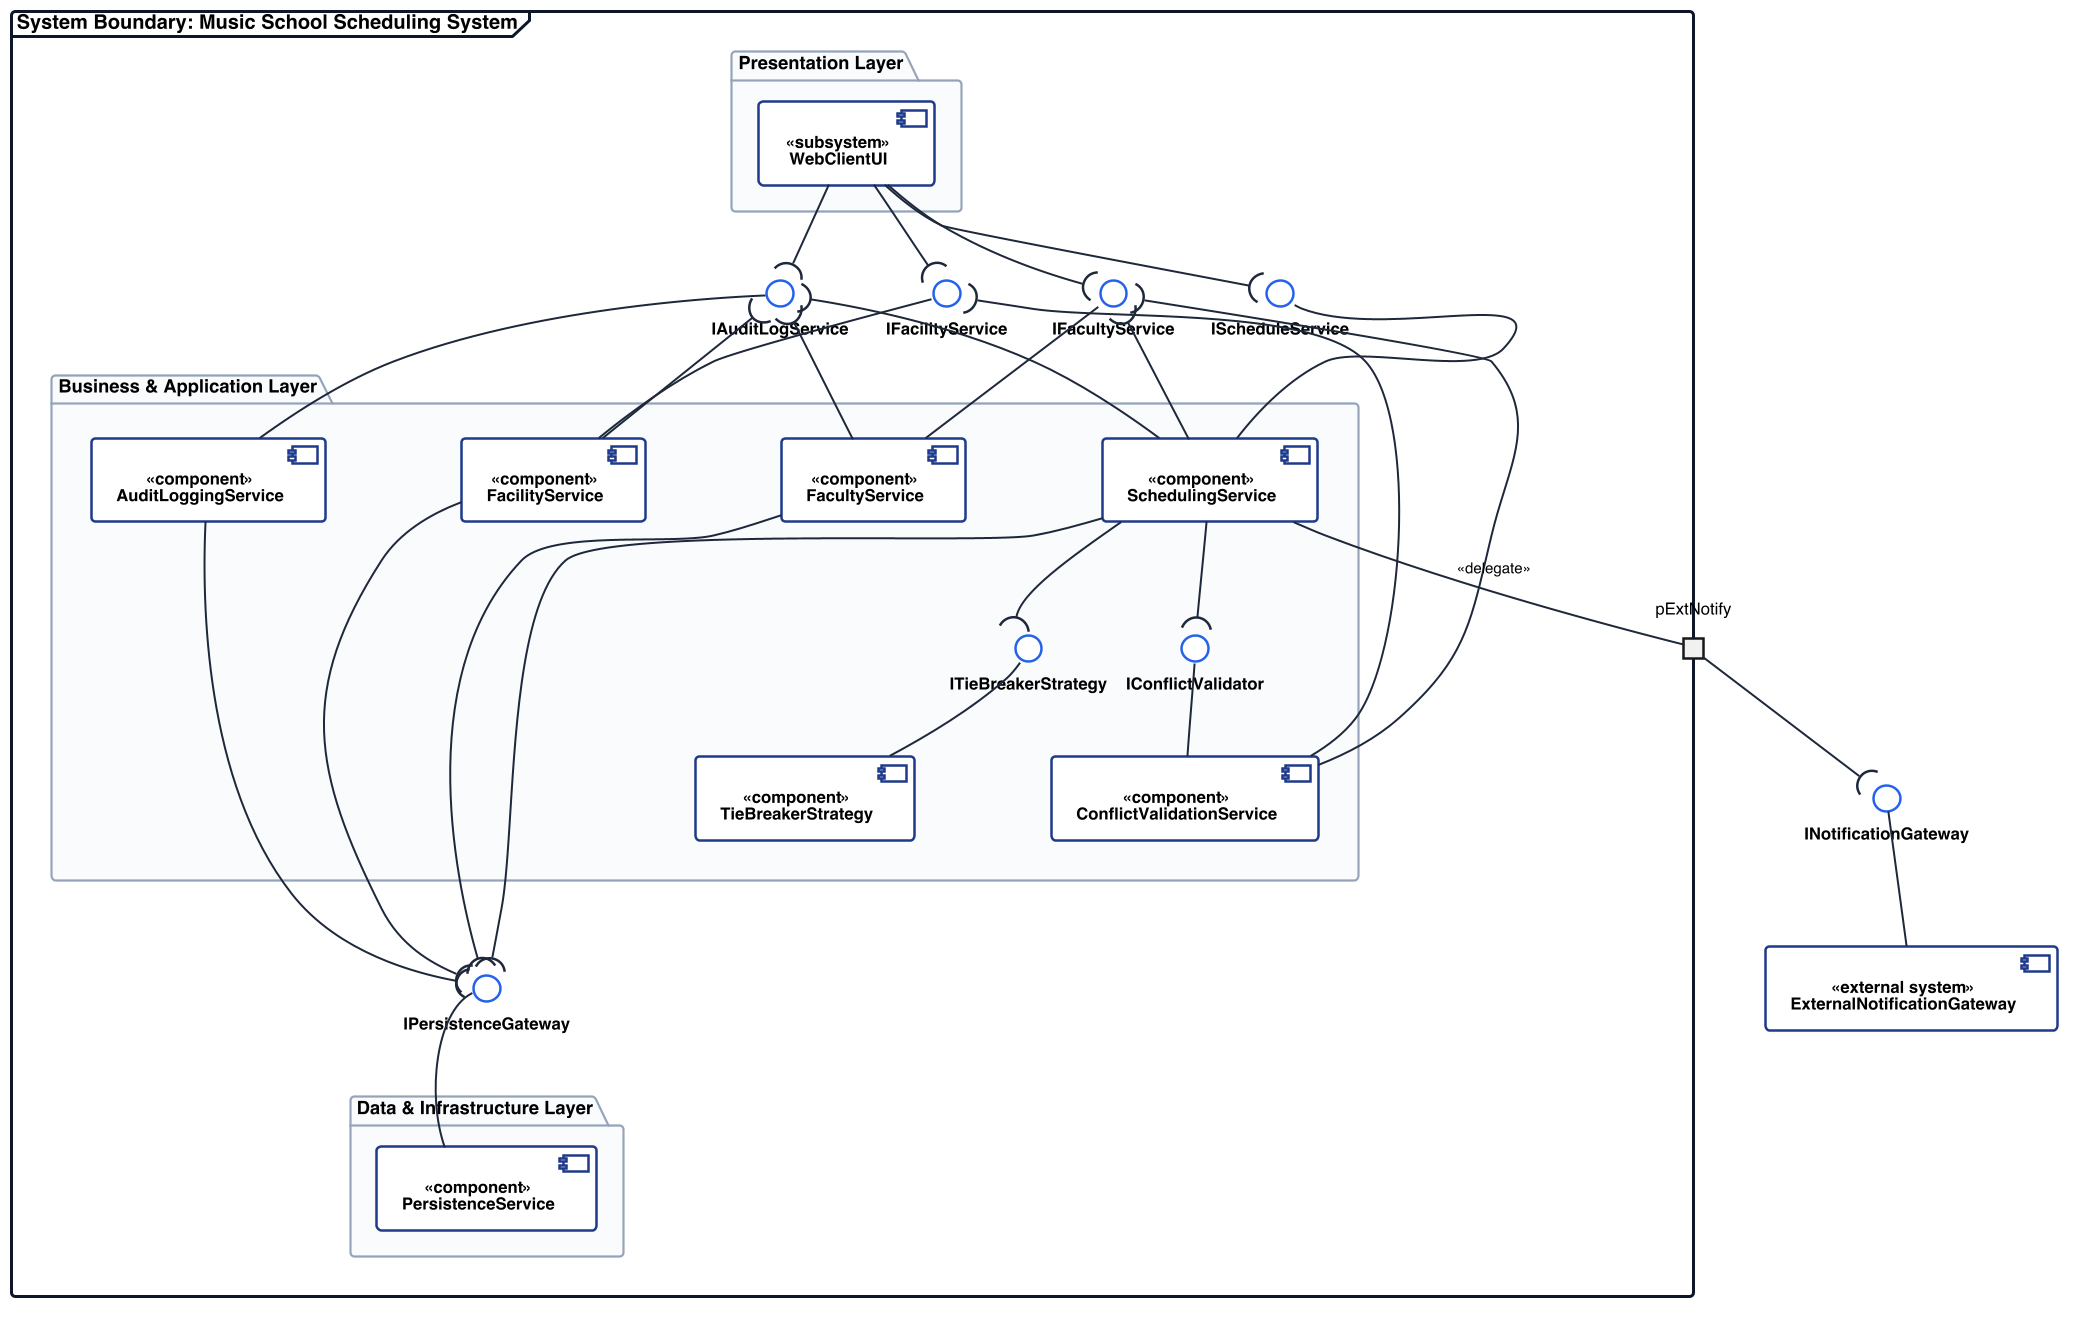

The diagram above was rendered by PlantUML. Its source (embedded in the PNG):
@startuml component_diagram
skinparamlocked dpi 160
top to bottom direction
skinparam componentStyle uml2
skinparam shadowing false
skinparam defaultFontName "Helvetica", "Arial", sans-serif
skinparam defaultFontSize 10
skinparam nodesep 82
skinparam ranksep 46

skinparam component {
    BackgroundColor #FFFFFF
    BorderColor #1E3A8A
    BorderThickness 1.5
    FontSize 10
    FontStyle bold
}

skinparam interface {
    BackgroundColor #FFFFFF
    BorderColor #2563EB
    BorderThickness 1.5
    FontSize 10
    FontStyle bold
}

skinparam package {
    BackgroundColor #F8FAFC
    BorderColor #94A3B8
    BorderThickness 1.3
    FontSize 11
    FontStyle bold
}

skinparam frame {
    BackgroundColor #FFFFFF
    BorderColor #0F172A
    BorderThickness 1.8
    FontSize 12
    FontStyle bold
}

skinparam arrow {
    Color #1E293B
    Thickness 1.2
    FontSize 9
}

frame "System Boundary: Music School Scheduling System" as SysBoundary {

    package "Presentation Layer" as PkgUI {
        component [WebClientUI] as UI <<subsystem>>
    }

    ' Provided Service Interfaces exposed to Presentation Layer
    together {
        () "IAuditLogService" as IAudit
        () "IFacilityService" as IFacility
        () "IFacultyService" as IFaculty
        () "IScheduleService" as ISchedule
    }

    package "Business & Application Layer" as PkgBiz {
        together {
            component [AuditLoggingService] as AuditComp <<component>>
            component [FacilityService] as FacilComp <<component>>
            component [FacultyService] as FacComp <<component>>
            component [SchedulingService] as SchedComp <<component>>
        }

        together {
            () "ITieBreakerStrategy" as IRank
            () "IConflictValidator" as IVal
        }

        together {
            component [TieBreakerStrategy] as RankComp <<component>>
            component [ConflictValidationService] as ValComp <<component>>
        }
    }

    () "IPersistenceGateway" as IData

    package "Data & Infrastructure Layer" as PkgData {
        component [PersistenceService] as DataComp <<component>>
    }

    portout "pExtNotify" as pExtNotify
}

' External System outside System Boundary
() "INotificationGateway" as INotify
component [ExternalNotificationGateway] as ExtNotify <<external system>>

' Presentation to Provided Business Interfaces
UI -down-( IAudit
UI -down-( ISchedule
UI -down-( IFaculty
UI -down-( IFacility

' Service Interface Realizations (Provided Lollipops directly above each provider)
AuditComp -up- IAudit
SchedComp -up- ISchedule
FacComp -up- IFaculty
FacilComp -up- IFacility

' Intra-Layer Business Collaborations
SchedComp -up-( IAudit
FacComp -up-( IAudit
FacilComp -up-( IAudit
SchedComp -up-( IFaculty
SchedComp -down-( IRank
SchedComp -down-( IVal
RankComp -up- IRank
ValComp -up- IVal
ValComp -up-( IFaculty
ValComp -up-( IFacility

' Data Layer Persistence Realization & Consumers
DataComp -up- IData
AuditComp -down-( IData
SchedComp -down-( IData
FacComp -down-( IData
FacilComp -down-( IData

' UML 2.5.1 Boundary Delegation & External Socket/Lollipop
SchedComp -- pExtNotify : <<delegate>>
pExtNotify -down-( INotify
ExtNotify -up- INotify

' Strict Horizontal & Vertical Layout Ordering
IAudit -[hidden]right-> IFacility
IFacility -[hidden]right-> IFaculty
IFaculty -[hidden]right-> ISchedule

AuditComp -[hidden]right-> FacilComp
FacilComp -[hidden]right-> FacComp
FacComp -[hidden]right-> SchedComp
SchedComp -[hidden]down-> IRank
FacComp -[hidden]down-> IVal
IRank -[hidden]right-> IVal
RankComp -[hidden]right-> ValComp

RankComp -[hidden]down-> IData
ValComp -[hidden]down-> IData
IData -[hidden]down-> DataComp

@enduml